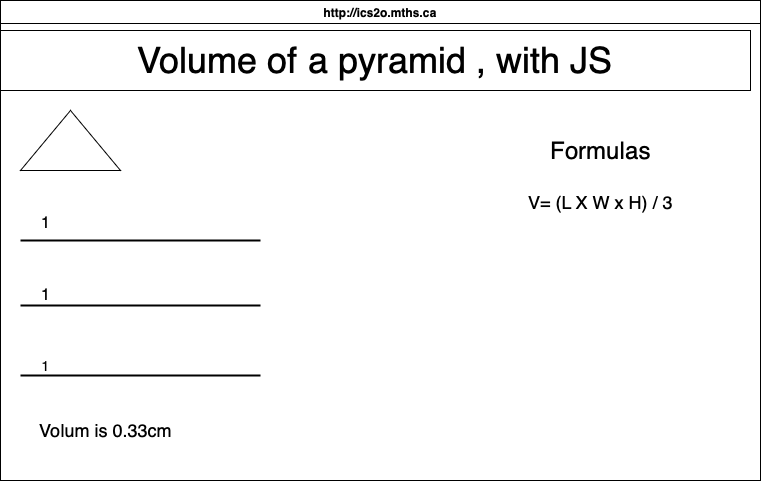

The diagram above was exported from draw.io. Its source (the exported page's mxGraphModel, read from the mxfile embedded in the PNG):
<mxGraphModel dx="846" dy="602" grid="1" gridSize="10" guides="1" tooltips="1" connect="1" arrows="1" fold="1" page="1" pageScale="1" pageWidth="850" pageHeight="1100" math="0" shadow="0">
  <root>
    <mxCell id="0" />
    <mxCell id="1" parent="0" />
    <mxCell id="7" value="http://ics2o.mths.ca" style="swimlane;whiteSpace=wrap;html=1;" parent="1" vertex="1">
      <mxGeometry x="30" y="50" width="760" height="480" as="geometry" />
    </mxCell>
    <mxCell id="8" value="&lt;font style=&quot;font-size: 36px;&quot;&gt;Volume of a pyramid , with JS&lt;/font&gt;" style="rounded=0;whiteSpace=wrap;html=1;" vertex="1" parent="7">
      <mxGeometry y="30" width="750" height="60" as="geometry" />
    </mxCell>
    <mxCell id="9" value="" style="triangle;whiteSpace=wrap;html=1;fontSize=36;direction=north;" vertex="1" parent="7">
      <mxGeometry x="20" y="110" width="100" height="60" as="geometry" />
    </mxCell>
    <mxCell id="10" value="" style="line;strokeWidth=2;html=1;fontSize=36;" vertex="1" parent="7">
      <mxGeometry x="20" y="235" width="240" height="10" as="geometry" />
    </mxCell>
    <mxCell id="12" value="" style="line;strokeWidth=2;html=1;fontSize=36;" vertex="1" parent="7">
      <mxGeometry x="20" y="300" width="240" height="10" as="geometry" />
    </mxCell>
    <mxCell id="13" value="" style="line;strokeWidth=2;html=1;fontSize=36;" vertex="1" parent="7">
      <mxGeometry x="20" y="370" width="240" height="10" as="geometry" />
    </mxCell>
    <mxCell id="14" value="&lt;font size=&quot;3&quot;&gt;1&lt;/font&gt;" style="text;html=1;align=center;verticalAlign=middle;resizable=0;points=[];autosize=1;strokeColor=none;fillColor=none;fontSize=36;" vertex="1" parent="7">
      <mxGeometry x="30" y="185" width="30" height="60" as="geometry" />
    </mxCell>
    <mxCell id="15" value="&lt;font size=&quot;3&quot;&gt;1&lt;/font&gt;" style="text;html=1;align=center;verticalAlign=middle;resizable=0;points=[];autosize=1;strokeColor=none;fillColor=none;fontSize=8;" vertex="1" parent="7">
      <mxGeometry x="30" y="280" width="30" height="30" as="geometry" />
    </mxCell>
    <mxCell id="17" value="1" style="text;html=1;align=center;verticalAlign=middle;resizable=0;points=[];autosize=1;strokeColor=none;fillColor=none;fontSize=14;" vertex="1" parent="7">
      <mxGeometry x="30" y="350" width="30" height="30" as="geometry" />
    </mxCell>
    <mxCell id="18" value="&lt;font style=&quot;font-size: 24px;&quot;&gt;Formulas&lt;/font&gt;" style="text;html=1;align=center;verticalAlign=middle;resizable=0;points=[];autosize=1;strokeColor=none;fillColor=none;fontSize=14;" vertex="1" parent="7">
      <mxGeometry x="540" y="130" width="120" height="40" as="geometry" />
    </mxCell>
    <mxCell id="19" value="&lt;font style=&quot;font-size: 18px;&quot;&gt;V= (L X W x H) / 3&lt;/font&gt;" style="text;html=1;align=center;verticalAlign=middle;resizable=0;points=[];autosize=1;strokeColor=none;fillColor=none;fontSize=24;" vertex="1" parent="7">
      <mxGeometry x="515" y="180" width="170" height="40" as="geometry" />
    </mxCell>
    <mxCell id="20" value="Volum is 0.33cm" style="text;html=1;align=center;verticalAlign=middle;resizable=0;points=[];autosize=1;strokeColor=none;fillColor=none;fontSize=18;" vertex="1" parent="7">
      <mxGeometry x="25" y="415" width="160" height="30" as="geometry" />
    </mxCell>
  </root>
</mxGraphModel>